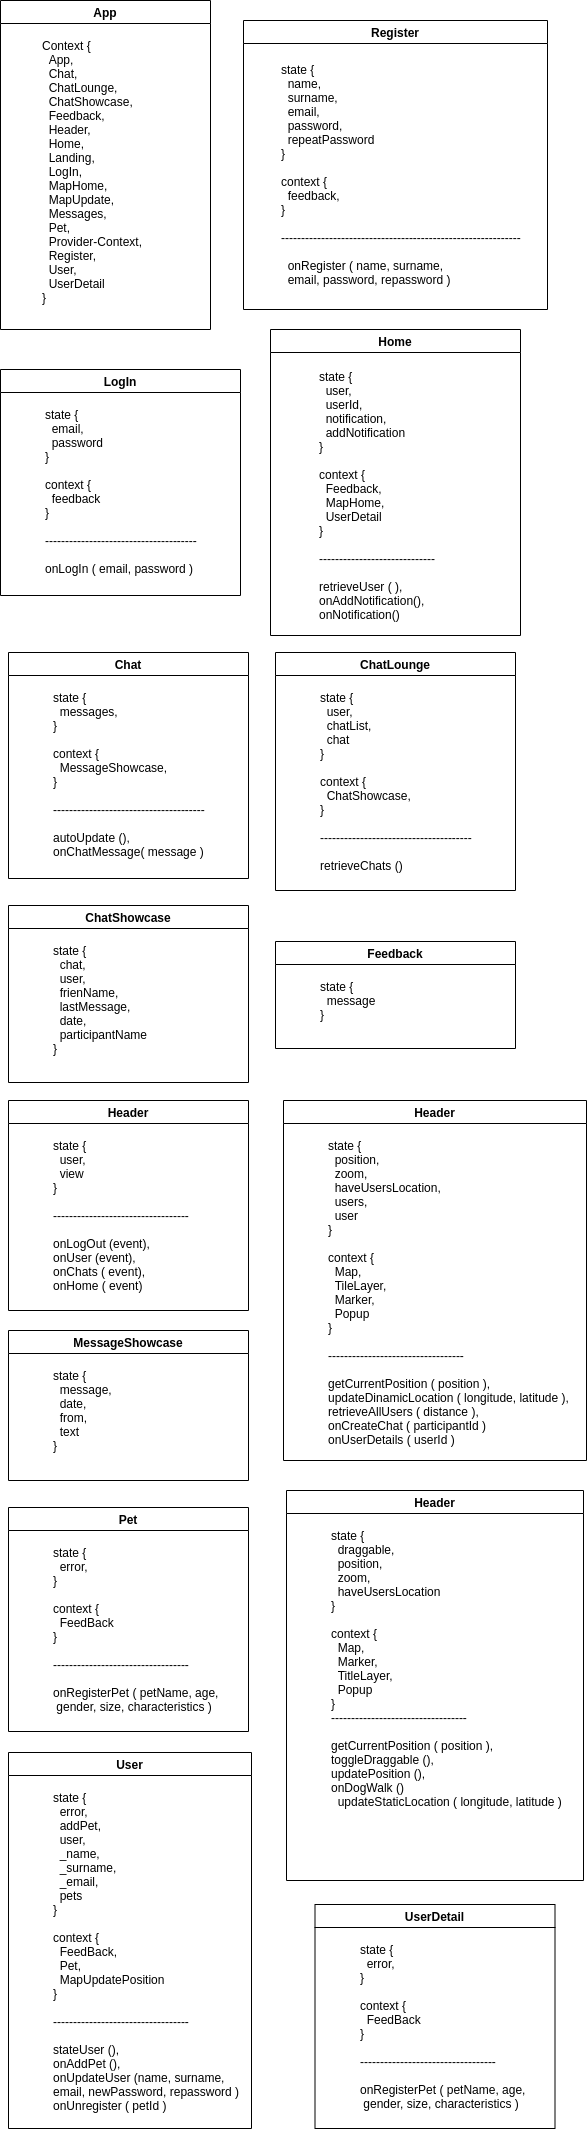

The diagram above was exported from draw.io. Its source (the exported page's mxGraphModel, read from the mxfile embedded in the PNG):
<mxGraphModel dx="842" dy="695" grid="1" gridSize="10" guides="1" tooltips="1" connect="1" arrows="1" fold="1" page="1" pageScale="1" pageWidth="827" pageHeight="1169" math="0" shadow="0">
  <root>
    <mxCell id="0" />
    <mxCell id="1" parent="0" />
    <mxCell id="haLaHIhMaYXCsyNvw3Vk-5" value="App" style="swimlane;" vertex="1" parent="1">
      <mxGeometry x="30" y="10" width="210" height="329" as="geometry">
        <mxRectangle x="20" y="21" width="50" height="23" as="alternateBounds" />
      </mxGeometry>
    </mxCell>
    <mxCell id="haLaHIhMaYXCsyNvw3Vk-9" value="Context {&lt;br&gt;&amp;nbsp; App,&lt;br&gt;&amp;nbsp; Chat,&lt;br&gt;&amp;nbsp; ChatLounge,&lt;br&gt;&amp;nbsp; ChatShowcase,&lt;br&gt;&amp;nbsp; Feedback,&lt;br&gt;&amp;nbsp; Header,&lt;br&gt;&amp;nbsp; Home,&lt;br&gt;&amp;nbsp; Landing,&lt;br&gt;&amp;nbsp; LogIn,&lt;br&gt;&amp;nbsp; MapHome,&lt;br&gt;&amp;nbsp; MapUpdate,&lt;br&gt;&amp;nbsp; Messages,&lt;br&gt;&amp;nbsp; Pet,&lt;br&gt;&amp;nbsp; Provider-Context,&lt;br&gt;&amp;nbsp; Register,&lt;br&gt;&amp;nbsp; User,&lt;br&gt;&amp;nbsp; UserDetail&lt;br&gt;}" style="text;html=1;resizable=0;points=[];autosize=1;align=left;verticalAlign=top;spacingTop=-4;" vertex="1" parent="haLaHIhMaYXCsyNvw3Vk-5">
      <mxGeometry x="40" y="36" width="120" height="270" as="geometry" />
    </mxCell>
    <mxCell id="haLaHIhMaYXCsyNvw3Vk-13" value="Register" style="swimlane;" vertex="1" parent="1">
      <mxGeometry x="273" y="30" width="304" height="289" as="geometry">
        <mxRectangle x="20" y="21" width="50" height="23" as="alternateBounds" />
      </mxGeometry>
    </mxCell>
    <mxCell id="haLaHIhMaYXCsyNvw3Vk-14" value="&lt;span style=&quot;white-space: normal&quot;&gt;state {&lt;/span&gt;&lt;br style=&quot;white-space: normal&quot;&gt;&lt;span style=&quot;white-space: normal&quot;&gt;&amp;nbsp; name,&lt;/span&gt;&lt;br style=&quot;white-space: normal&quot;&gt;&lt;span style=&quot;white-space: normal&quot;&gt;&amp;nbsp; surname,&lt;/span&gt;&lt;br style=&quot;white-space: normal&quot;&gt;&lt;span style=&quot;white-space: normal&quot;&gt;&amp;nbsp; email,&lt;/span&gt;&lt;br style=&quot;white-space: normal&quot;&gt;&lt;span style=&quot;white-space: normal&quot;&gt;&amp;nbsp; password,&lt;/span&gt;&lt;br style=&quot;white-space: normal&quot;&gt;&lt;span style=&quot;white-space: normal&quot;&gt;&amp;nbsp; repeatPassword&lt;/span&gt;&lt;br style=&quot;white-space: normal&quot;&gt;&lt;span style=&quot;white-space: normal&quot;&gt;}&lt;br&gt;&lt;/span&gt;&lt;br style=&quot;white-space: normal&quot;&gt;&lt;span style=&quot;white-space: normal&quot;&gt;context {&lt;/span&gt;&lt;br style=&quot;white-space: normal&quot;&gt;&lt;span style=&quot;white-space: normal&quot;&gt;&amp;nbsp; feedback,&lt;/span&gt;&lt;br style=&quot;white-space: normal&quot;&gt;&lt;span style=&quot;white-space: normal&quot;&gt;}&lt;/span&gt;&lt;br style=&quot;white-space: normal&quot;&gt;&lt;br&gt;------------------------------------------------------------&lt;br&gt;&lt;br style=&quot;white-space: normal&quot;&gt;&lt;span style=&quot;white-space: normal&quot;&gt;&amp;nbsp; onRegister ( name, surname, &lt;br&gt;&amp;nbsp; email, password, repassword )&amp;nbsp;&lt;/span&gt;" style="text;html=1;resizable=0;points=[];autosize=1;align=left;verticalAlign=top;spacingTop=-4;" vertex="1" parent="haLaHIhMaYXCsyNvw3Vk-13">
      <mxGeometry x="36" y="40" width="260" height="230" as="geometry" />
    </mxCell>
    <mxCell id="haLaHIhMaYXCsyNvw3Vk-16" value="LogIn" style="swimlane;" vertex="1" parent="1">
      <mxGeometry x="30" y="379" width="240" height="226" as="geometry">
        <mxRectangle x="20" y="21" width="50" height="23" as="alternateBounds" />
      </mxGeometry>
    </mxCell>
    <mxCell id="haLaHIhMaYXCsyNvw3Vk-17" value="state {&lt;br&gt;&amp;nbsp; email,&lt;br&gt;&amp;nbsp; password&lt;br&gt;}&lt;br&gt;&lt;br&gt;context {&lt;br&gt;&amp;nbsp; feedback&lt;br&gt;}&lt;br&gt;&lt;br&gt;--------------------------------------&lt;br&gt;&lt;br&gt;onLogIn ( email, password )" style="text;html=1;resizable=0;points=[];autosize=1;align=left;verticalAlign=top;spacingTop=-4;" vertex="1" parent="haLaHIhMaYXCsyNvw3Vk-16">
      <mxGeometry x="43" y="36" width="170" height="170" as="geometry" />
    </mxCell>
    <mxCell id="haLaHIhMaYXCsyNvw3Vk-19" value="Home" style="swimlane;" vertex="1" parent="1">
      <mxGeometry x="300" y="339" width="250" height="306" as="geometry">
        <mxRectangle x="20" y="21" width="50" height="23" as="alternateBounds" />
      </mxGeometry>
    </mxCell>
    <mxCell id="haLaHIhMaYXCsyNvw3Vk-20" value="state {&lt;br&gt;&amp;nbsp; user,&lt;br&gt;&amp;nbsp; userId,&lt;br&gt;&amp;nbsp; notification,&lt;br&gt;&amp;nbsp; addNotification&lt;br&gt;}&lt;br&gt;&lt;br&gt;context {&lt;br&gt;&amp;nbsp; Feedback,&lt;br&gt;&amp;nbsp; MapHome,&lt;br&gt;&amp;nbsp; UserDetail&lt;br&gt;}&lt;br&gt;&lt;br&gt;-----------------------------&lt;br&gt;&lt;br&gt;retrieveUser ( ),&lt;br&gt;onAddNotification(),&lt;br&gt;onNotification()" style="text;html=1;resizable=0;points=[];autosize=1;align=left;verticalAlign=top;spacingTop=-4;" vertex="1" parent="haLaHIhMaYXCsyNvw3Vk-19">
      <mxGeometry x="47" y="38" width="130" height="250" as="geometry" />
    </mxCell>
    <mxCell id="haLaHIhMaYXCsyNvw3Vk-24" value="Chat" style="swimlane;" vertex="1" parent="1">
      <mxGeometry x="38" y="662" width="240" height="226" as="geometry">
        <mxRectangle x="20" y="21" width="50" height="23" as="alternateBounds" />
      </mxGeometry>
    </mxCell>
    <mxCell id="haLaHIhMaYXCsyNvw3Vk-25" value="state {&lt;br&gt;&amp;nbsp; messages,&lt;br&gt;}&lt;br&gt;&lt;br&gt;context {&lt;br&gt;&amp;nbsp; MessageShowcase,&lt;br&gt;}&lt;br&gt;&lt;br&gt;--------------------------------------&lt;br&gt;&lt;br&gt;autoUpdate (),&lt;br&gt;onChatMessage( message )" style="text;html=1;resizable=0;points=[];autosize=1;align=left;verticalAlign=top;spacingTop=-4;" vertex="1" parent="haLaHIhMaYXCsyNvw3Vk-24">
      <mxGeometry x="43" y="36" width="170" height="170" as="geometry" />
    </mxCell>
    <mxCell id="haLaHIhMaYXCsyNvw3Vk-26" value="ChatLounge" style="swimlane;" vertex="1" parent="1">
      <mxGeometry x="305" y="662" width="240" height="238" as="geometry">
        <mxRectangle x="20" y="21" width="50" height="23" as="alternateBounds" />
      </mxGeometry>
    </mxCell>
    <mxCell id="haLaHIhMaYXCsyNvw3Vk-27" value="state {&lt;br&gt;&amp;nbsp; user,&lt;br&gt;&amp;nbsp; chatList,&lt;br&gt;&amp;nbsp; chat&lt;br&gt;}&lt;br&gt;&lt;br&gt;context {&lt;br&gt;&amp;nbsp; ChatShowcase,&lt;br&gt;}&lt;br&gt;&lt;br&gt;--------------------------------------&lt;br&gt;&lt;br&gt;retrieveChats ()&lt;br&gt;" style="text;html=1;resizable=0;points=[];autosize=1;align=left;verticalAlign=top;spacingTop=-4;" vertex="1" parent="haLaHIhMaYXCsyNvw3Vk-26">
      <mxGeometry x="43" y="36" width="170" height="180" as="geometry" />
    </mxCell>
    <mxCell id="haLaHIhMaYXCsyNvw3Vk-28" value="ChatShowcase" style="swimlane;" vertex="1" parent="1">
      <mxGeometry x="38" y="915" width="240" height="177" as="geometry">
        <mxRectangle x="20" y="21" width="50" height="23" as="alternateBounds" />
      </mxGeometry>
    </mxCell>
    <mxCell id="haLaHIhMaYXCsyNvw3Vk-29" value="state {&lt;br&gt;&amp;nbsp; chat,&lt;br&gt;&amp;nbsp; user,&lt;br&gt;&amp;nbsp; frienName,&lt;br&gt;&amp;nbsp; lastMessage,&lt;br&gt;&amp;nbsp; date,&lt;br&gt;&amp;nbsp; participantName&lt;br&gt;}&lt;br&gt;&lt;br&gt;" style="text;html=1;resizable=0;points=[];autosize=1;align=left;verticalAlign=top;spacingTop=-4;" vertex="1" parent="haLaHIhMaYXCsyNvw3Vk-28">
      <mxGeometry x="43" y="36" width="110" height="130" as="geometry" />
    </mxCell>
    <mxCell id="haLaHIhMaYXCsyNvw3Vk-30" value="Feedback" style="swimlane;" vertex="1" parent="1">
      <mxGeometry x="305" y="951" width="240" height="107" as="geometry">
        <mxRectangle x="20" y="21" width="50" height="23" as="alternateBounds" />
      </mxGeometry>
    </mxCell>
    <mxCell id="haLaHIhMaYXCsyNvw3Vk-31" value="state {&lt;br&gt;&amp;nbsp; message&lt;br&gt;}&lt;br&gt;" style="text;html=1;resizable=0;points=[];autosize=1;align=left;verticalAlign=top;spacingTop=-4;" vertex="1" parent="haLaHIhMaYXCsyNvw3Vk-30">
      <mxGeometry x="43" y="36" width="70" height="40" as="geometry" />
    </mxCell>
    <mxCell id="haLaHIhMaYXCsyNvw3Vk-32" value="Header" style="swimlane;" vertex="1" parent="1">
      <mxGeometry x="38" y="1110" width="240" height="210" as="geometry">
        <mxRectangle x="20" y="21" width="50" height="23" as="alternateBounds" />
      </mxGeometry>
    </mxCell>
    <mxCell id="haLaHIhMaYXCsyNvw3Vk-33" value="state {&lt;br&gt;&amp;nbsp; user,&lt;br&gt;&amp;nbsp; view&lt;br&gt;}&lt;br&gt;&lt;br&gt;----------------------------------&lt;br&gt;&lt;br&gt;onLogOut (event),&lt;br&gt;onUser (event),&lt;br&gt;onChats ( event),&lt;br&gt;onHome ( event)" style="text;html=1;resizable=0;points=[];autosize=1;align=left;verticalAlign=top;spacingTop=-4;" vertex="1" parent="haLaHIhMaYXCsyNvw3Vk-32">
      <mxGeometry x="43" y="36" width="150" height="160" as="geometry" />
    </mxCell>
    <mxCell id="haLaHIhMaYXCsyNvw3Vk-36" value="Header" style="swimlane;" vertex="1" parent="1">
      <mxGeometry x="313" y="1110" width="303" height="360" as="geometry">
        <mxRectangle x="20" y="21" width="50" height="23" as="alternateBounds" />
      </mxGeometry>
    </mxCell>
    <mxCell id="haLaHIhMaYXCsyNvw3Vk-37" value="state {&lt;br&gt;&amp;nbsp; position,&lt;br&gt;&amp;nbsp; zoom,&lt;br&gt;&amp;nbsp; haveUsersLocation,&lt;br&gt;&amp;nbsp; users,&lt;br&gt;&amp;nbsp; user&lt;br&gt;}&lt;br&gt;&lt;br&gt;context {&lt;br&gt;&amp;nbsp; Map,&lt;br&gt;&amp;nbsp; TileLayer,&lt;br&gt;&amp;nbsp; Marker,&lt;br&gt;&amp;nbsp; Popup&lt;br&gt;}&lt;br&gt;&lt;br&gt;----------------------------------&lt;br&gt;&lt;br&gt;getCurrentPosition ( position ),&lt;br&gt;updateDinamicLocation ( longitude, latitude ),&lt;br&gt;retrieveAllUsers ( distance ),&lt;br&gt;onCreateChat ( participantId )&lt;br&gt;onUserDetails ( userId )" style="text;html=1;resizable=0;points=[];autosize=1;align=left;verticalAlign=top;spacingTop=-4;" vertex="1" parent="haLaHIhMaYXCsyNvw3Vk-36">
      <mxGeometry x="43" y="36" width="260" height="310" as="geometry" />
    </mxCell>
    <mxCell id="haLaHIhMaYXCsyNvw3Vk-38" value="Header" style="swimlane;" vertex="1" parent="1">
      <mxGeometry x="316" y="1500" width="297" height="390" as="geometry">
        <mxRectangle x="20" y="21" width="50" height="23" as="alternateBounds" />
      </mxGeometry>
    </mxCell>
    <mxCell id="haLaHIhMaYXCsyNvw3Vk-39" value="state {&lt;br&gt;&amp;nbsp; draggable,&lt;br&gt;&amp;nbsp; position,&lt;br&gt;&amp;nbsp; zoom,&lt;br&gt;&amp;nbsp; haveUsersLocation&lt;br&gt;}&lt;br&gt;&lt;br&gt;context {&lt;br&gt;&amp;nbsp; Map,&lt;br&gt;&amp;nbsp; Marker,&lt;br&gt;&amp;nbsp; TitleLayer,&lt;br&gt;&amp;nbsp; Popup&lt;br&gt;}&lt;br&gt;----------------------------------&lt;br&gt;&lt;br&gt;getCurrentPosition ( position ),&lt;br&gt;toggleDraggable (),&lt;br&gt;updatePosition (),&lt;br&gt;onDogWalk ()&lt;br&gt;&amp;nbsp; updateStaticLocation ( longitude, latitude )" style="text;html=1;resizable=0;points=[];autosize=1;align=left;verticalAlign=top;spacingTop=-4;" vertex="1" parent="haLaHIhMaYXCsyNvw3Vk-38">
      <mxGeometry x="43" y="36" width="250" height="280" as="geometry" />
    </mxCell>
    <mxCell id="haLaHIhMaYXCsyNvw3Vk-41" value="MessageShowcase" style="swimlane;" vertex="1" parent="1">
      <mxGeometry x="38" y="1340" width="240" height="150" as="geometry">
        <mxRectangle x="20" y="21" width="50" height="23" as="alternateBounds" />
      </mxGeometry>
    </mxCell>
    <mxCell id="haLaHIhMaYXCsyNvw3Vk-42" value="state {&lt;br&gt;&amp;nbsp; message,&lt;br&gt;&amp;nbsp; date,&lt;br&gt;&amp;nbsp; from,&lt;br&gt;&amp;nbsp; text&lt;br&gt;}" style="text;html=1;resizable=0;points=[];autosize=1;align=left;verticalAlign=top;spacingTop=-4;" vertex="1" parent="haLaHIhMaYXCsyNvw3Vk-41">
      <mxGeometry x="43" y="36" width="70" height="90" as="geometry" />
    </mxCell>
    <mxCell id="haLaHIhMaYXCsyNvw3Vk-43" value="Pet" style="swimlane;" vertex="1" parent="1">
      <mxGeometry x="38" y="1517" width="240" height="224" as="geometry">
        <mxRectangle x="20" y="21" width="50" height="23" as="alternateBounds" />
      </mxGeometry>
    </mxCell>
    <mxCell id="haLaHIhMaYXCsyNvw3Vk-44" value="state {&lt;br&gt;&amp;nbsp; error,&lt;br&gt;}&lt;br&gt;&lt;br&gt;context {&lt;br&gt;&amp;nbsp; FeedBack&lt;br&gt;}&lt;br&gt;&lt;br&gt;----------------------------------&lt;br&gt;&lt;br&gt;onRegisterPet ( petName, age,&lt;br&gt;&amp;nbsp;gender, size, characteristics )" style="text;html=1;resizable=0;points=[];autosize=1;align=left;verticalAlign=top;spacingTop=-4;" vertex="1" parent="haLaHIhMaYXCsyNvw3Vk-43">
      <mxGeometry x="43" y="36" width="180" height="170" as="geometry" />
    </mxCell>
    <mxCell id="haLaHIhMaYXCsyNvw3Vk-45" value="User" style="swimlane;" vertex="1" parent="1">
      <mxGeometry x="38" y="1762" width="243" height="376" as="geometry">
        <mxRectangle x="20" y="21" width="50" height="23" as="alternateBounds" />
      </mxGeometry>
    </mxCell>
    <mxCell id="haLaHIhMaYXCsyNvw3Vk-46" value="state {&lt;br&gt;&amp;nbsp; error,&lt;br&gt;&amp;nbsp; addPet,&lt;br&gt;&amp;nbsp; user,&lt;br&gt;&amp;nbsp; _name,&lt;br&gt;&amp;nbsp; _surname,&lt;br&gt;&amp;nbsp; _email,&lt;br&gt;&amp;nbsp; pets&lt;br&gt;}&lt;br&gt;&lt;br&gt;context {&lt;br&gt;&amp;nbsp; FeedBack,&lt;br&gt;&amp;nbsp; Pet,&lt;br&gt;&amp;nbsp; MapUpdatePosition&lt;br&gt;}&lt;br&gt;&lt;br&gt;----------------------------------&lt;br&gt;&lt;br&gt;stateUser (),&lt;br&gt;onAddPet (),&lt;br&gt;onUpdateUser (name, surname, &lt;br&gt;email, newPassword, repassword )&lt;br&gt;onUnregister ( petId )&lt;br&gt;&amp;nbsp;&lt;br&gt;" style="text;html=1;resizable=0;points=[];autosize=1;align=left;verticalAlign=top;spacingTop=-4;" vertex="1" parent="haLaHIhMaYXCsyNvw3Vk-45">
      <mxGeometry x="43" y="36" width="200" height="340" as="geometry" />
    </mxCell>
    <mxCell id="haLaHIhMaYXCsyNvw3Vk-47" value="UserDetail" style="swimlane;startSize=23;" vertex="1" parent="1">
      <mxGeometry x="344.5" y="1914" width="240" height="224" as="geometry">
        <mxRectangle x="20" y="21" width="50" height="23" as="alternateBounds" />
      </mxGeometry>
    </mxCell>
    <mxCell id="haLaHIhMaYXCsyNvw3Vk-48" value="state {&lt;br&gt;&amp;nbsp; error,&lt;br&gt;}&lt;br&gt;&lt;br&gt;context {&lt;br&gt;&amp;nbsp; FeedBack&lt;br&gt;}&lt;br&gt;&lt;br&gt;----------------------------------&lt;br&gt;&lt;br&gt;onRegisterPet ( petName, age,&lt;br&gt;&amp;nbsp;gender, size, characteristics )" style="text;html=1;resizable=0;points=[];autosize=1;align=left;verticalAlign=top;spacingTop=-4;" vertex="1" parent="haLaHIhMaYXCsyNvw3Vk-47">
      <mxGeometry x="43" y="36" width="180" height="170" as="geometry" />
    </mxCell>
  </root>
</mxGraphModel>